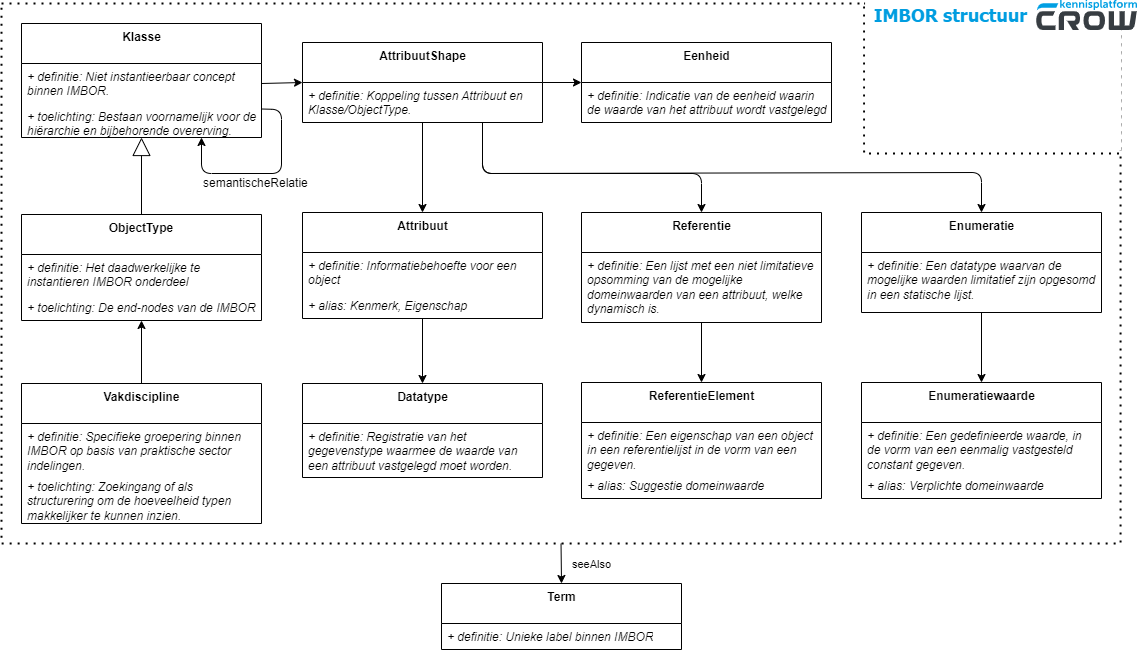

The diagram above was exported from draw.io. Its source (the exported page's mxGraphModel, read from the mxfile embedded in the PNG):
<mxGraphModel dx="-3145" dy="854" grid="1" gridSize="10" guides="1" tooltips="1" connect="1" arrows="1" fold="1" page="1" pageScale="1" pageWidth="1654" pageHeight="1169" math="0" shadow="0">
  <root>
    <mxCell id="0" />
    <mxCell id="1" parent="0" />
    <mxCell id="32" value="" style="group" vertex="1" connectable="0" parent="1">
      <mxGeometry x="4980" y="17" width="1120" height="543" as="geometry" />
    </mxCell>
    <mxCell id="29" value="" style="rounded=0;whiteSpace=wrap;html=1;labelBackgroundColor=default;endArrow=none;fontSize=11;dashed=1;dashPattern=1 3;strokeWidth=2;fillColor=none;" vertex="1" parent="32">
      <mxGeometry y="3" width="1119.067443796836" height="540" as="geometry" />
    </mxCell>
    <mxCell id="30" value="" style="rounded=0;whiteSpace=wrap;html=1;labelBackgroundColor=default;endArrow=none;fontSize=11;dashed=1;dashPattern=1 3;strokeWidth=2;fillColor=none;" vertex="1" parent="32">
      <mxGeometry x="862.6144879267277" y="3" width="256.45295587010827" height="150" as="geometry" />
    </mxCell>
    <mxCell id="31" value="" style="rounded=0;whiteSpace=wrap;html=1;labelBackgroundColor=default;endArrow=none;fontSize=11;dashed=1;dashPattern=1 3;strokeWidth=2;fillColor=default;strokeColor=none;" vertex="1" parent="32">
      <mxGeometry x="863.5470441298918" width="256.45295587010827" height="150" as="geometry" />
    </mxCell>
    <mxCell id="7" value="" style="endArrow=block;endSize=16;endFill=0;html=1;exitX=0.5;exitY=0;exitDx=0;exitDy=0;entryX=0.5;entryY=1;entryDx=0;entryDy=0;" parent="1" source="xROgrhv8G4I0XljwufNq-324" target="xROgrhv8G4I0XljwufNq-238" edge="1">
      <mxGeometry width="160" relative="1" as="geometry">
        <mxPoint x="5440" y="540" as="sourcePoint" />
        <mxPoint x="5600" y="540" as="targetPoint" />
      </mxGeometry>
    </mxCell>
    <mxCell id="9" style="edgeStyle=none;html=1;entryX=0;entryY=0.5;entryDx=0;entryDy=0;exitX=1;exitY=0.5;exitDx=0;exitDy=0;" parent="1" source="xROgrhv8G4I0XljwufNq-240" target="xROgrhv8G4I0XljwufNq-343" edge="1">
      <mxGeometry relative="1" as="geometry">
        <mxPoint x="5350" y="70" as="sourcePoint" />
        <Array as="points" />
      </mxGeometry>
    </mxCell>
    <mxCell id="20" value="seeAlso" style="endArrow=classic;html=1;entryX=0.5;entryY=0;entryDx=0;entryDy=0;exitX=0.5;exitY=1;exitDx=0;exitDy=0;" parent="1" target="xROgrhv8G4I0XljwufNq-306" edge="1" source="29">
      <mxGeometry x="0.037" y="30" width="50" height="50" relative="1" as="geometry">
        <mxPoint x="5120" y="620" as="sourcePoint" />
        <mxPoint x="5260" y="680" as="targetPoint" />
        <mxPoint as="offset" />
      </mxGeometry>
    </mxCell>
    <mxCell id="xROgrhv8G4I0XljwufNq-306" value="&lt;b&gt;Term&lt;/b&gt;" style="swimlane;fontStyle=0;align=center;verticalAlign=top;childLayout=stackLayout;horizontal=1;startSize=40;horizontalStack=0;resizeParent=1;resizeParentMax=0;resizeLast=0;collapsible=0;marginBottom=0;html=1;container=0;" parent="1" vertex="1">
      <mxGeometry x="5420" y="600" width="240" height="66" as="geometry" />
    </mxCell>
    <object label="+ definitie: Unieke label binnen IMBOR" Def="De beschrijving van de betekenis van dit modelelement." id="xROgrhv8G4I0XljwufNq-308">
      <mxCell style="text;strokeColor=none;fillColor=none;align=left;verticalAlign=top;spacingLeft=4;spacingRight=4;overflow=hidden;rotatable=0;points=[[0,0.5],[1,0.5]];portConstraint=eastwest;fontStyle=2;whiteSpace=wrap;" parent="xROgrhv8G4I0XljwufNq-306" vertex="1">
        <mxGeometry y="40" width="240" height="26" as="geometry" />
      </mxCell>
    </object>
    <mxCell id="ape9n0uiZOV0_wStYo71-12" value="&lt;b&gt;ReferentieElement&lt;/b&gt;" style="swimlane;fontStyle=0;align=center;verticalAlign=top;childLayout=stackLayout;horizontal=1;startSize=40;horizontalStack=0;resizeParent=1;resizeParentMax=0;resizeLast=0;collapsible=0;marginBottom=0;html=1;container=0;" parent="1" vertex="1">
      <mxGeometry x="5560" y="399" width="240" height="116" as="geometry" />
    </mxCell>
    <object label="+ definitie: Een eigenschap van een object in een referentielijst in de vorm van een gegeven." Def="De beschrijving van de betekenis van dit modelelement." id="ape9n0uiZOV0_wStYo71-19">
      <mxCell style="text;strokeColor=none;fillColor=none;align=left;verticalAlign=top;spacingLeft=4;spacingRight=4;overflow=hidden;rotatable=0;points=[[0,0.5],[1,0.5]];portConstraint=eastwest;fontStyle=2;whiteSpace=wrap;" parent="ape9n0uiZOV0_wStYo71-12" vertex="1">
        <mxGeometry y="40" width="240" height="50" as="geometry" />
      </mxCell>
    </object>
    <object label="+ alias: Suggestie domeinwaarde" Def="De alternatieve weergave van de naam." id="ape9n0uiZOV0_wStYo71-29">
      <mxCell style="text;strokeColor=none;fillColor=none;align=left;verticalAlign=top;spacingLeft=4;spacingRight=4;overflow=hidden;rotatable=0;points=[[0,0.5],[1,0.5]];portConstraint=eastwest;fontStyle=2" parent="ape9n0uiZOV0_wStYo71-12" vertex="1">
        <mxGeometry y="90" width="240" height="26" as="geometry" />
      </mxCell>
    </object>
    <mxCell id="ape9n0uiZOV0_wStYo71-22" value="&lt;b&gt;Enumeratiewaarde&lt;/b&gt;" style="swimlane;fontStyle=0;align=center;verticalAlign=top;childLayout=stackLayout;horizontal=1;startSize=40;horizontalStack=0;resizeParent=1;resizeParentMax=0;resizeLast=0;collapsible=0;marginBottom=0;html=1;container=0;" parent="1" vertex="1">
      <mxGeometry x="5840" y="399" width="240" height="116" as="geometry" />
    </mxCell>
    <object label="+ definitie: Een gedefinieerde waarde, in de vorm van een eenmalig vastgesteld constant gegeven." Def="De beschrijving van de betekenis van dit modelelement." id="ape9n0uiZOV0_wStYo71-24">
      <mxCell style="text;strokeColor=none;fillColor=none;align=left;verticalAlign=top;spacingLeft=4;spacingRight=4;overflow=hidden;rotatable=0;points=[[0,0.5],[1,0.5]];portConstraint=eastwest;fontStyle=2;whiteSpace=wrap;" parent="ape9n0uiZOV0_wStYo71-22" vertex="1">
        <mxGeometry y="40" width="240" height="50" as="geometry" />
      </mxCell>
    </object>
    <object label="+ alias: Verplichte domeinwaarde" Def="De alternatieve weergave van de naam." id="ape9n0uiZOV0_wStYo71-30">
      <mxCell style="text;strokeColor=none;fillColor=none;align=left;verticalAlign=top;spacingLeft=4;spacingRight=4;overflow=hidden;rotatable=0;points=[[0,0.5],[1,0.5]];portConstraint=eastwest;fontStyle=2" parent="ape9n0uiZOV0_wStYo71-22" vertex="1">
        <mxGeometry y="90" width="240" height="26" as="geometry" />
      </mxCell>
    </object>
    <mxCell id="13" style="edgeStyle=none;html=1;entryX=0.5;entryY=0;entryDx=0;entryDy=0;" parent="1" source="ape9n0uiZOV0_wStYo71-31" target="ape9n0uiZOV0_wStYo71-12" edge="1">
      <mxGeometry relative="1" as="geometry" />
    </mxCell>
    <mxCell id="ape9n0uiZOV0_wStYo71-31" value="&lt;b&gt;Referentie&lt;/b&gt;" style="swimlane;fontStyle=0;align=center;verticalAlign=top;childLayout=stackLayout;horizontal=1;startSize=40;horizontalStack=0;resizeParent=1;resizeParentMax=0;resizeLast=0;collapsible=0;marginBottom=0;html=1;container=0;" parent="1" vertex="1">
      <mxGeometry x="5560" y="229" width="240" height="110" as="geometry" />
    </mxCell>
    <object label="+ definitie: Een lijst met een niet limitatieve opsomming van de mogelijke domeinwaarden van een attribuut, welke dynamisch is." Def="De beschrijving van de betekenis van dit modelelement." id="ape9n0uiZOV0_wStYo71-33">
      <mxCell style="text;strokeColor=none;fillColor=none;align=left;verticalAlign=top;spacingLeft=4;spacingRight=4;overflow=hidden;rotatable=0;points=[[0,0.5],[1,0.5]];portConstraint=eastwest;fontStyle=2;whiteSpace=wrap;" parent="ape9n0uiZOV0_wStYo71-31" vertex="1">
        <mxGeometry y="40" width="240" height="70" as="geometry" />
      </mxCell>
    </object>
    <mxCell id="12" style="edgeStyle=none;html=1;entryX=0.5;entryY=0;entryDx=0;entryDy=0;" parent="1" source="ape9n0uiZOV0_wStYo71-37" target="ape9n0uiZOV0_wStYo71-22" edge="1">
      <mxGeometry relative="1" as="geometry" />
    </mxCell>
    <mxCell id="ape9n0uiZOV0_wStYo71-37" value="&lt;b&gt;Enumeratie&lt;/b&gt;" style="swimlane;fontStyle=0;align=center;verticalAlign=top;childLayout=stackLayout;horizontal=1;startSize=40;horizontalStack=0;resizeParent=1;resizeParentMax=0;resizeLast=0;collapsible=0;marginBottom=0;html=1;container=0;" parent="1" vertex="1">
      <mxGeometry x="5840" y="229" width="240" height="100" as="geometry" />
    </mxCell>
    <object label="+ definitie: Een datatype waarvan de mogelijke waarden limitatief zijn opgesomd in een statische lijst." Def="De beschrijving van de betekenis van dit modelelement." id="ape9n0uiZOV0_wStYo71-39">
      <mxCell style="text;strokeColor=none;fillColor=none;align=left;verticalAlign=top;spacingLeft=4;spacingRight=4;overflow=hidden;rotatable=0;points=[[0,0.5],[1,0.5]];portConstraint=eastwest;fontStyle=2;whiteSpace=wrap;" parent="ape9n0uiZOV0_wStYo71-37" vertex="1">
        <mxGeometry y="40" width="240" height="60" as="geometry" />
      </mxCell>
    </object>
    <mxCell id="10" style="edgeStyle=none;html=1;entryX=0;entryY=0.5;entryDx=0;entryDy=0;exitX=1;exitY=0.5;exitDx=0;exitDy=0;" parent="1" source="xROgrhv8G4I0XljwufNq-343" target="xROgrhv8G4I0XljwufNq-456" edge="1">
      <mxGeometry relative="1" as="geometry" />
    </mxCell>
    <mxCell id="11" style="edgeStyle=none;html=1;entryX=0.5;entryY=0;entryDx=0;entryDy=0;" parent="1" source="xROgrhv8G4I0XljwufNq-343" target="xROgrhv8G4I0XljwufNq-444" edge="1">
      <mxGeometry relative="1" as="geometry" />
    </mxCell>
    <mxCell id="15" style="edgeStyle=none;html=1;entryX=0.5;entryY=0;entryDx=0;entryDy=0;" parent="1" source="xROgrhv8G4I0XljwufNq-444" target="ape9n0uiZOV0_wStYo71-85" edge="1">
      <mxGeometry relative="1" as="geometry" />
    </mxCell>
    <mxCell id="16" style="edgeStyle=none;html=1;entryX=0.5;entryY=0;entryDx=0;entryDy=0;exitX=0.75;exitY=1;exitDx=0;exitDy=0;" parent="1" source="xROgrhv8G4I0XljwufNq-343" target="ape9n0uiZOV0_wStYo71-31" edge="1">
      <mxGeometry relative="1" as="geometry">
        <Array as="points">
          <mxPoint x="5461" y="190" />
          <mxPoint x="5680" y="190" />
        </Array>
      </mxGeometry>
    </mxCell>
    <mxCell id="17" style="edgeStyle=none;html=1;entryX=0.5;entryY=0;entryDx=0;entryDy=0;exitX=0.75;exitY=1;exitDx=0;exitDy=0;" parent="1" source="xROgrhv8G4I0XljwufNq-343" target="ape9n0uiZOV0_wStYo71-37" edge="1">
      <mxGeometry relative="1" as="geometry">
        <Array as="points">
          <mxPoint x="5461" y="190" />
          <mxPoint x="5960" y="189" />
        </Array>
      </mxGeometry>
    </mxCell>
    <mxCell id="ape9n0uiZOV0_wStYo71-85" value="&lt;b&gt;Datatype&lt;/b&gt;" style="swimlane;fontStyle=0;align=center;verticalAlign=top;childLayout=stackLayout;horizontal=1;startSize=40;horizontalStack=0;resizeParent=1;resizeParentMax=0;resizeLast=0;collapsible=0;marginBottom=0;html=1;container=0;" parent="1" vertex="1">
      <mxGeometry x="5281" y="400" width="240" height="94" as="geometry" />
    </mxCell>
    <object label="+ definitie: Registratie van het gegevenstype waarmee de waarde van een attribuut vastgelegd moet worden." Def="De beschrijving van de betekenis van dit modelelement." id="ape9n0uiZOV0_wStYo71-87">
      <mxCell style="text;strokeColor=none;fillColor=none;align=left;verticalAlign=top;spacingLeft=4;spacingRight=4;overflow=hidden;rotatable=0;points=[[0,0.5],[1,0.5]];portConstraint=eastwest;fontStyle=2;whiteSpace=wrap;" parent="ape9n0uiZOV0_wStYo71-85" vertex="1">
        <mxGeometry y="40" width="240" height="54" as="geometry" />
      </mxCell>
    </object>
    <mxCell id="xROgrhv8G4I0XljwufNq-343" value="&lt;b&gt;AttribuutShape&lt;/b&gt;" style="swimlane;fontStyle=0;align=center;verticalAlign=top;childLayout=stackLayout;horizontal=1;startSize=40;horizontalStack=0;resizeParent=1;resizeParentMax=0;resizeLast=0;collapsible=0;marginBottom=0;html=1;container=0;" parent="1" vertex="1">
      <mxGeometry x="5281" y="59" width="240" height="80" as="geometry" />
    </mxCell>
    <object label="+ definitie: Koppeling tussen Attribuut en Klasse/ObjectType." Def="De beschrijving van de betekenis van dit modelelement." id="xROgrhv8G4I0XljwufNq-345">
      <mxCell style="text;strokeColor=none;fillColor=none;align=left;verticalAlign=top;spacingLeft=4;spacingRight=4;overflow=hidden;rotatable=0;points=[[0,0.5],[1,0.5]];portConstraint=eastwest;fontStyle=2;whiteSpace=wrap;" parent="xROgrhv8G4I0XljwufNq-343" vertex="1">
        <mxGeometry y="40" width="240" height="40" as="geometry" />
      </mxCell>
    </object>
    <mxCell id="xROgrhv8G4I0XljwufNq-444" value="&lt;b&gt;Attribuut&lt;/b&gt;" style="swimlane;fontStyle=0;align=center;verticalAlign=top;childLayout=stackLayout;horizontal=1;startSize=40;horizontalStack=0;resizeParent=1;resizeParentMax=0;resizeLast=0;collapsible=0;marginBottom=0;html=1;container=0;" parent="1" vertex="1">
      <mxGeometry x="5281" y="229" width="240" height="106" as="geometry" />
    </mxCell>
    <object label="+ definitie: Informatiebehoefte voor een object" Def="De beschrijving van de betekenis van dit modelelement." id="xROgrhv8G4I0XljwufNq-446">
      <mxCell style="text;strokeColor=none;fillColor=none;align=left;verticalAlign=top;spacingLeft=4;spacingRight=4;overflow=hidden;rotatable=0;points=[[0,0.5],[1,0.5]];portConstraint=eastwest;fontStyle=2;whiteSpace=wrap;" parent="xROgrhv8G4I0XljwufNq-444" vertex="1">
        <mxGeometry y="40" width="240" height="40" as="geometry" />
      </mxCell>
    </object>
    <object label="+ alias: Kenmerk, Eigenschap" Def="De alternatieve weergave van de naam." id="xROgrhv8G4I0XljwufNq-455">
      <mxCell style="text;strokeColor=none;fillColor=none;align=left;verticalAlign=top;spacingLeft=4;spacingRight=4;overflow=hidden;rotatable=0;points=[[0,0.5],[1,0.5]];portConstraint=eastwest;fontStyle=2" parent="xROgrhv8G4I0XljwufNq-444" vertex="1">
        <mxGeometry y="80" width="240" height="26" as="geometry" />
      </mxCell>
    </object>
    <mxCell id="xROgrhv8G4I0XljwufNq-456" value="&lt;b&gt;Eenheid&lt;/b&gt;" style="swimlane;fontStyle=0;align=center;verticalAlign=top;childLayout=stackLayout;horizontal=1;startSize=40;horizontalStack=0;resizeParent=1;resizeParentMax=0;resizeLast=0;collapsible=0;marginBottom=0;html=1;container=0;" parent="1" vertex="1">
      <mxGeometry x="5560" y="59" width="250" height="80" as="geometry" />
    </mxCell>
    <object label="+ definitie: Indicatie van de eenheid waarin de waarde van het attribuut wordt vastgelegd" Def="De beschrijving van de betekenis van dit modelelement." id="xROgrhv8G4I0XljwufNq-458">
      <mxCell style="text;strokeColor=none;fillColor=none;align=left;verticalAlign=top;spacingLeft=4;spacingRight=4;overflow=hidden;rotatable=0;points=[[0,0.5],[1,0.5]];portConstraint=eastwest;fontStyle=2;whiteSpace=wrap;" parent="xROgrhv8G4I0XljwufNq-456" vertex="1">
        <mxGeometry y="40" width="250" height="40" as="geometry" />
      </mxCell>
    </object>
    <mxCell id="xROgrhv8G4I0XljwufNq-324" value="&lt;b&gt;ObjectType&lt;/b&gt;" style="swimlane;fontStyle=0;align=center;verticalAlign=top;childLayout=stackLayout;horizontal=1;startSize=40;horizontalStack=0;resizeParent=1;resizeParentMax=0;resizeLast=0;collapsible=0;marginBottom=0;html=1;container=0;whiteSpace=wrap;" parent="1" vertex="1">
      <mxGeometry x="5000" y="231" width="240" height="106" as="geometry" />
    </mxCell>
    <object label="+ definitie: Het daadwerkelijke te instantieren IMBOR onderdeel" Def="De beschrijving van de betekenis van dit modelelement." id="xROgrhv8G4I0XljwufNq-326">
      <mxCell style="text;strokeColor=none;fillColor=none;align=left;verticalAlign=top;spacingLeft=4;spacingRight=4;overflow=hidden;rotatable=0;points=[[0,0.5],[1,0.5]];portConstraint=eastwest;fontStyle=2;whiteSpace=wrap;" parent="xROgrhv8G4I0XljwufNq-324" vertex="1">
        <mxGeometry y="40" width="240" height="40" as="geometry" />
      </mxCell>
    </object>
    <object label="+ toelichting: De end-nodes van de IMBOR hiërarchie" Def="Een inhoudelijke toelichting op de definitie, ter verheldering of nadere duiding." id="xROgrhv8G4I0XljwufNq-327">
      <mxCell style="text;strokeColor=none;fillColor=none;align=left;verticalAlign=top;spacingLeft=4;spacingRight=4;overflow=hidden;rotatable=0;points=[[0,0.5],[1,0.5]];portConstraint=eastwest;fontStyle=2" parent="xROgrhv8G4I0XljwufNq-324" vertex="1">
        <mxGeometry y="80" width="240" height="26" as="geometry" />
      </mxCell>
    </object>
    <mxCell id="xROgrhv8G4I0XljwufNq-245" value="&lt;b&gt;Vakdiscipline&lt;/b&gt;" style="swimlane;fontStyle=0;align=center;verticalAlign=top;childLayout=stackLayout;horizontal=1;startSize=40;horizontalStack=0;resizeParent=1;resizeParentMax=0;resizeLast=0;collapsible=0;marginBottom=0;html=1;container=0;" parent="1" vertex="1">
      <mxGeometry x="5000" y="400" width="240" height="140" as="geometry" />
    </mxCell>
    <object label="+ definitie: Specifieke groepering binnen IMBOR op basis van praktische sector indelingen." Def="De beschrijving van de betekenis van dit modelelement." id="xROgrhv8G4I0XljwufNq-247">
      <mxCell style="text;strokeColor=none;fillColor=none;align=left;verticalAlign=top;spacingLeft=4;spacingRight=4;overflow=hidden;rotatable=0;points=[[0,0.5],[1,0.5]];portConstraint=eastwest;fontStyle=2;whiteSpace=wrap;" parent="xROgrhv8G4I0XljwufNq-245" vertex="1">
        <mxGeometry y="40" width="240" height="50" as="geometry" />
      </mxCell>
    </object>
    <object label="+ toelichting: Zoekingang of als structurering om de hoeveelheid typen makkelijker te kunnen inzien." Def="Een inhoudelijke toelichting op de definitie, ter verheldering of nadere duiding." id="xROgrhv8G4I0XljwufNq-248">
      <mxCell style="text;strokeColor=none;fillColor=none;align=left;verticalAlign=top;spacingLeft=4;spacingRight=4;overflow=hidden;rotatable=0;points=[[0,0.5],[1,0.5]];portConstraint=eastwest;whiteSpace=wrap;fontStyle=2" parent="xROgrhv8G4I0XljwufNq-245" vertex="1">
        <mxGeometry y="90" width="240" height="50" as="geometry" />
      </mxCell>
    </object>
    <mxCell id="8" style="edgeStyle=none;html=1;entryX=0.5;entryY=1;entryDx=0;entryDy=0;" parent="1" source="xROgrhv8G4I0XljwufNq-245" target="xROgrhv8G4I0XljwufNq-324" edge="1">
      <mxGeometry relative="1" as="geometry" />
    </mxCell>
    <object label="&lt;div style=&quot;font-size: 18px&quot;&gt;&lt;span style=&quot;font-size: 18px&quot;&gt;&lt;font color=&quot;#009de0&quot;&gt;%page%&lt;/font&gt;&lt;/span&gt;&lt;/div&gt;" placeholders="1" id="2">
      <mxCell style="rounded=0;whiteSpace=wrap;html=1;fillColor=none;strokeColor=none;fontFamily=Tahoma;fontSize=18;fontColor=#990000;fontStyle=1;verticalAlign=middle;align=right;" parent="1" vertex="1">
        <mxGeometry x="5848" y="17" width="160" height="30" as="geometry" />
      </mxCell>
    </object>
    <mxCell id="4" value="" style="shape=image;imageAspect=0;aspect=fixed;verticalLabelPosition=bottom;verticalAlign=top;image=data:image/svg+xml,(base64 omitted: 7124 chars);" parent="1" vertex="1">
      <mxGeometry x="6015.36" y="17" width="100.64" height="30" as="geometry" />
    </mxCell>
    <mxCell id="xROgrhv8G4I0XljwufNq-230" value="Classes" parent="0" />
    <mxCell id="xROgrhv8G4I0XljwufNq-238" value="&lt;b&gt;Klasse&lt;/b&gt;" style="swimlane;fontStyle=0;align=center;verticalAlign=top;childLayout=stackLayout;horizontal=1;startSize=40;horizontalStack=0;resizeParent=1;resizeParentMax=0;resizeLast=0;collapsible=0;marginBottom=0;html=1;container=0;" parent="xROgrhv8G4I0XljwufNq-230" vertex="1">
      <mxGeometry x="5000" y="40" width="240" height="114" as="geometry" />
    </mxCell>
    <object label="+ definitie: Niet instantieerbaar concept binnen IMBOR." Def="De beschrijving van de betekenis van dit modelelement." id="xROgrhv8G4I0XljwufNq-240">
      <mxCell style="text;strokeColor=none;fillColor=none;align=left;verticalAlign=top;spacingLeft=4;spacingRight=4;overflow=hidden;rotatable=0;points=[[0,0.5],[1,0.5]];portConstraint=eastwest;fontStyle=2;whiteSpace=wrap;" parent="xROgrhv8G4I0XljwufNq-238" vertex="1">
        <mxGeometry y="40" width="240" height="40" as="geometry" />
      </mxCell>
    </object>
    <object label="+ toelichting: Bestaan voornamelijk voor de hiërarchie en bijbehorende overerving." Def="Een inhoudelijke toelichting op de definitie, ter verheldering of nadere duiding." id="xROgrhv8G4I0XljwufNq-241">
      <mxCell style="text;strokeColor=none;fillColor=none;align=left;verticalAlign=top;spacingLeft=4;spacingRight=4;overflow=hidden;rotatable=0;points=[[0,0.5],[1,0.5]];portConstraint=eastwest;whiteSpace=wrap;fontStyle=2" parent="xROgrhv8G4I0XljwufNq-238" vertex="1">
        <mxGeometry y="80" width="240" height="34" as="geometry" />
      </mxCell>
    </object>
    <mxCell id="5" style="edgeStyle=none;html=1;entryX=0.75;entryY=1;entryDx=0;entryDy=0;fontSize=12;exitX=1;exitY=0.75;exitDx=0;exitDy=0;" parent="xROgrhv8G4I0XljwufNq-230" source="xROgrhv8G4I0XljwufNq-238" target="xROgrhv8G4I0XljwufNq-238" edge="1">
      <mxGeometry relative="1" as="geometry">
        <Array as="points">
          <mxPoint x="5260" y="126" />
          <mxPoint x="5260" y="190" />
          <mxPoint x="5180" y="190" />
        </Array>
        <mxPoint x="5270" y="80" as="sourcePoint" />
      </mxGeometry>
    </mxCell>
    <mxCell id="6" value="&lt;span style=&quot;font-size: 12px;&quot;&gt;semantischeRelatie&lt;/span&gt;" style="edgeLabel;html=1;align=left;verticalAlign=middle;resizable=0;points=[];" parent="5" vertex="1" connectable="0">
      <mxGeometry x="-0.1597" y="1" relative="1" as="geometry">
        <mxPoint x="-80" y="9" as="offset" />
      </mxGeometry>
    </mxCell>
  </root>
</mxGraphModel>